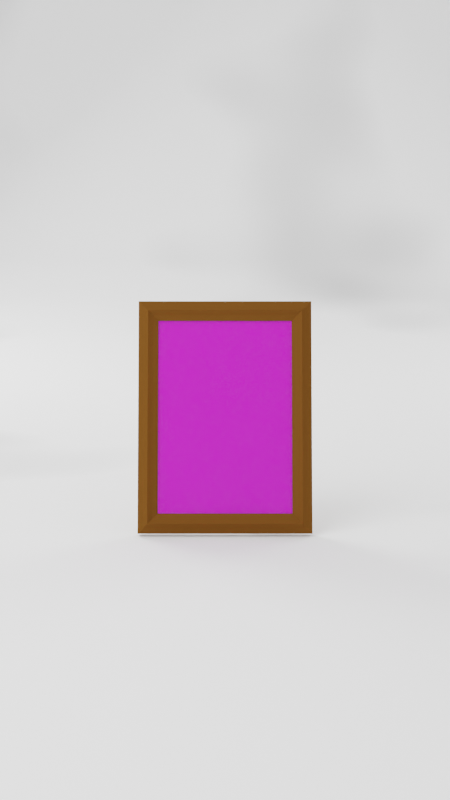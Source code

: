 # Source: uploads_files_5193408_photo_frame.blend  (saved by Blender 3.6.2; exported with 4.5.12 LTS)
import bpy
from mathutils import Matrix  # noqa: F401  (used for matrix-valued properties, if any)

bpy.ops.wm.read_factory_settings(use_empty=True)
scene = bpy.context.scene
scene.name = 'Shorts'

# ---- collections
col_collection = bpy.data.collections.new('Collection'); scene.collection.children.link(col_collection)
col_lights = bpy.data.collections.new('Lights'); scene.collection.children.link(col_lights)
col_camera_front = bpy.data.collections.new('Camera front'); scene.collection.children.link(col_camera_front)
col_camera_left = bpy.data.collections.new('Camera left'); scene.collection.children.link(col_camera_left)
col_camera_right = bpy.data.collections.new('Camera right'); scene.collection.children.link(col_camera_right)
col_camera_shorts = bpy.data.collections.new('Camera shorts'); scene.collection.children.link(col_camera_shorts)

# ---- images (referenced by path relative to the original .blend; pixels are not part of the script)
import os
ASSET_DIR = os.environ.get("B2B_ASSET_DIR", "")  # directory of the original .blend (textures are referenced by path, not embedded)
HERE = os.path.dirname(os.path.abspath(__file__))  # packed textures are extracted next to this script under _unpacked/

def load_image(name, relpath, width, height, colorspace="sRGB"):
    """Load a texture the original file referenced (path relative to the .blend, or extracted next to this script)."""
    p = next((c for c in (os.path.join(HERE, relpath), os.path.join(ASSET_DIR, relpath)) if relpath and os.path.exists(c)), "")
    if p:
        img = bpy.data.images.load(p, check_existing=True)
        img.name = name
    else:  # same state as the original file: an image datablock whose file is absent (Cycles renders it pink)
        img = bpy.data.images.new(name, width, height)
        img.source = "FILE"
        img.filepath = "//" + (relpath or name)
    img.colorspace_settings.name = colorspace
    return img
img_photo_png = load_image('photo.png', 'textures/photo.png', 1024, 1024, 'sRGB')

# ---- materials (node trees are filled in below, after node groups)
mat_glass = bpy.data.materials.new('Glass')
mat_frame = bpy.data.materials.new('Frame')
mat_photo = bpy.data.materials.new('Photo')
mat_background = bpy.data.materials.new('Background')
mat_background_001 = bpy.data.materials.new('Background.001')

# ---- material node trees
mat_glass.use_nodes = True; mat_glass.node_tree.nodes.clear()
_N = mat_glass.node_tree.nodes; _L = mat_glass.node_tree.links
n0 = _N.new('ShaderNodeBsdfPrincipled'); n0.name = 'Principled BSDF'; n0.location = (10, 300)
n0.distribution = 'GGX'
n0.subsurface_method = 'RANDOM_WALK_SKIN'
n0.inputs[2].default_value = 0.2
n0.inputs[3].default_value = 1.45
n0.inputs[13].default_value = 0.0
n0.inputs[18].default_value = 1.0
n0.inputs[27].default_value = (0.0, 0.0, 0.0, 1.0)
n0.inputs[28].default_value = 1.0
n1 = _N.new('ShaderNodeWireframe'); n1.name = 'Wireframe'; n1.location = (109, 416)
n1.inputs[0].default_value = 0.001
n2 = _N.new('ShaderNodeMixShader'); n2.name = 'Mix Shader'; n2.location = (332, 408)
n2.inputs[0].default_value = 1.0
n3 = _N.new('ShaderNodeOutputMaterial'); n3.name = 'Material Output'; n3.location = (535, 408)
_L.new(n1.outputs[0], n2.inputs[1])
_L.new(n0.outputs[0], n2.inputs[2])
_L.new(n2.outputs[0], n3.inputs[0])
n3.is_active_output = True
mat_frame.use_nodes = True; mat_frame.node_tree.nodes.clear()
_N = mat_frame.node_tree.nodes; _L = mat_frame.node_tree.links
n0 = _N.new('ShaderNodeBsdfPrincipled'); n0.name = 'Principled BSDF'; n0.location = (10, 300)
n0.distribution = 'GGX'
n0.subsurface_method = 'RANDOM_WALK_SKIN'
n0.inputs[0].default_value = (0.1274, 0.04984, 0.0101, 1.0)
n0.inputs[2].default_value = 0.8
n0.inputs[3].default_value = 1.45
n0.inputs[13].default_value = 0.0
n0.inputs[27].default_value = (0.0, 0.0, 0.0, 1.0)
n0.inputs[28].default_value = 1.0
n1 = _N.new('ShaderNodeMixShader'); n1.name = 'Mix Shader'; n1.location = (330, 419)
n1.inputs[0].default_value = 1.0
n2 = _N.new('ShaderNodeWireframe'); n2.name = 'Wireframe'; n2.location = (107, 428)
n2.inputs[0].default_value = 0.001
n3 = _N.new('ShaderNodeOutputMaterial'); n3.name = 'Material Output'; n3.location = (505, 423)
_L.new(n1.outputs[0], n3.inputs[0])
_L.new(n2.outputs[0], n1.inputs[1])
_L.new(n0.outputs[0], n1.inputs[2])
n3.is_active_output = True
mat_photo.use_nodes = True; mat_photo.node_tree.nodes.clear()
_N = mat_photo.node_tree.nodes; _L = mat_photo.node_tree.links
n0 = _N.new('ShaderNodeBsdfPrincipled'); n0.name = 'Principled BSDF'; n0.location = (10, 300)
n0.distribution = 'GGX'
n0.subsurface_method = 'RANDOM_WALK_SKIN'
n0.inputs[2].default_value = 0.8
n0.inputs[3].default_value = 1.45
n0.inputs[13].default_value = 0.0
n0.inputs[27].default_value = (0.0, 0.0, 0.0, 1.0)
n0.inputs[28].default_value = 1.0
n1 = _N.new('ShaderNodeMapping'); n1.name = 'Mapping'; n1.location = (-450, 260)
n2 = _N.new('ShaderNodeTexCoord'); n2.name = 'Texture Coordinate'; n2.location = (-630, 260)
n3 = _N.new('ShaderNodeTexImage'); n3.name = 'Image Texture'; n3.location = (-270, 260)
n3.image = img_photo_png
n4 = _N.new('ShaderNodeWireframe'); n4.name = 'Wireframe'; n4.location = (109, 416)
n4.inputs[0].default_value = 0.001
n5 = _N.new('ShaderNodeMixShader'); n5.name = 'Mix Shader'; n5.location = (332, 408)
n5.inputs[0].default_value = 1.0
n6 = _N.new('ShaderNodeOutputMaterial'); n6.name = 'Material Output'; n6.location = (496, 408)
_L.new(n3.outputs[0], n0.inputs[0])
_L.new(n1.outputs[0], n3.inputs[0])
_L.new(n2.outputs[2], n1.inputs[0])
_L.new(n4.outputs[0], n5.inputs[1])
_L.new(n0.outputs[0], n5.inputs[2])
_L.new(n5.outputs[0], n6.inputs[0])
n6.is_active_output = True
mat_background.use_nodes = True; mat_background.node_tree.nodes.clear()
_N = mat_background.node_tree.nodes; _L = mat_background.node_tree.links
n0 = _N.new('ShaderNodeBsdfPrincipled'); n0.name = 'Principled BSDF'; n0.location = (10, 300)
n0.distribution = 'GGX'
n0.subsurface_method = 'RANDOM_WALK_SKIN'
n0.inputs[2].default_value = 0.8
n0.inputs[3].default_value = 1.45
n0.inputs[13].default_value = 0.0
n0.inputs[27].default_value = (0.0, 0.0, 0.0, 1.0)
n0.inputs[28].default_value = 1.0
n1 = _N.new('ShaderNodeOutputMaterial'); n1.name = 'Material Output'; n1.location = (300, 300)
n2 = _N.new('ShaderNodeMapping'); n2.name = 'Mapping'; n2.location = (-808, 166)
n2.inputs[1].default_value = (1.2, 0.0, 0.0)
n3 = _N.new('ShaderNodeTexCoord'); n3.name = 'Texture Coordinate'; n3.location = (-988, 166)
n4 = _N.new('ShaderNodeTexNoise'); n4.name = 'Noise Texture'; n4.location = (-628, 206)
n5 = _N.new('ShaderNodeValToRGB'); n5.name = 'ColorRamp'; n5.location = (-408, 269)
while len(n5.color_ramp.elements) > 1: n5.color_ramp.elements.remove(n5.color_ramp.elements[-1])
n5.color_ramp.elements[0].position = 0.06; n5.color_ramp.elements[0].color = (0.0, 0.0, 0.0, 1.0)
_e = n5.color_ramp.elements.new(0.46); _e.color = (1.0, 1.0, 1.0, 1.0)
_L.new(n0.outputs[0], n1.inputs[0])
_L.new(n2.outputs[0], n4.inputs[0])
_L.new(n3.outputs[0], n2.inputs[0])
_L.new(n5.outputs[0], n0.inputs[0])
_L.new(n4.outputs[0], n5.inputs[0])
n1.is_active_output = True
mat_background_001.use_nodes = True; mat_background_001.node_tree.nodes.clear()
_N = mat_background_001.node_tree.nodes; _L = mat_background_001.node_tree.links
n0 = _N.new('ShaderNodeBsdfPrincipled'); n0.name = 'Principled BSDF'; n0.location = (10, 300)
n0.distribution = 'GGX'
n0.subsurface_method = 'RANDOM_WALK_SKIN'
n0.inputs[2].default_value = 0.8
n0.inputs[3].default_value = 1.45
n0.inputs[13].default_value = 0.0
n0.inputs[27].default_value = (0.0, 0.0, 0.0, 1.0)
n0.inputs[28].default_value = 1.0
n1 = _N.new('ShaderNodeOutputMaterial'); n1.name = 'Material Output'; n1.location = (300, 300)
n2 = _N.new('ShaderNodeMapping'); n2.name = 'Mapping'; n2.location = (-808, 166)
n2.inputs[1].default_value = (1.2, 0.0, 0.0)
n3 = _N.new('ShaderNodeTexCoord'); n3.name = 'Texture Coordinate'; n3.location = (-988, 166)
n4 = _N.new('ShaderNodeTexNoise'); n4.name = 'Noise Texture'; n4.location = (-628, 206)
n5 = _N.new('ShaderNodeValToRGB'); n5.name = 'ColorRamp'; n5.location = (-408, 269)
while len(n5.color_ramp.elements) > 1: n5.color_ramp.elements.remove(n5.color_ramp.elements[-1])
n5.color_ramp.elements[0].position = 0.06; n5.color_ramp.elements[0].color = (0.0, 0.0, 0.0, 1.0)
_e = n5.color_ramp.elements.new(0.46); _e.color = (1.0, 1.0, 1.0, 1.0)
_L.new(n0.outputs[0], n1.inputs[0])
_L.new(n2.outputs[0], n4.inputs[0])
_L.new(n3.outputs[0], n2.inputs[0])
_L.new(n5.outputs[0], n0.inputs[0])
_L.new(n4.outputs[0], n5.inputs[0])
n1.is_active_output = True

# ---- world
world_world = bpy.data.worlds.new('World'); scene.world = world_world
world_world.use_nodes = True; world_world.node_tree.nodes.clear()
_N = world_world.node_tree.nodes; _L = world_world.node_tree.links
n0 = _N.new('ShaderNodeOutputWorld'); n0.name = 'World Output'; n0.location = (300, 300)
n1 = _N.new('ShaderNodeBackground'); n1.name = 'Background'; n1.location = (72, 276)
_L.new(n1.outputs[0], n0.inputs[0])
n0.is_active_output = True
world_world.color = (0.05088, 0.05088, 0.05088)
world_world.use_sun_shadow = False
world_world.sun_shadow_jitter_overblur = 0.0

# ---- cameras
cam_camera = bpy.data.cameras.new('Camera')
cam_camera.clip_end = 100.0
cam_camera.ortho_scale = 7.314
cam_camera_001 = bpy.data.cameras.new('Camera.001')
cam_camera_001.clip_end = 100.0
cam_camera_001.ortho_scale = 7.314
cam_camera_002 = bpy.data.cameras.new('Camera.002')
cam_camera_002.clip_end = 100.0
cam_camera_002.ortho_scale = 7.314
cam_camera_003 = bpy.data.cameras.new('Camera.003')
cam_camera_003.clip_end = 100.0
cam_camera_003.ortho_scale = 7.314

# ---- lights
light_area_003 = bpy.data.lights.new('Area.003', 'AREA')
light_area_003.transmission_factor = 0.0
light_area_003.energy = 785.4
light_area_003.shadow_maximum_resolution = 0.006
light_area_003.use_absolute_resolution = True
light_area_003.size = 1.0
light_area_003.size_y = 1.0
light_area_003.use_nodes = True; light_area_003.node_tree.nodes.clear()
_N = light_area_003.node_tree.nodes; _L = light_area_003.node_tree.links
n0 = _N.new('ShaderNodeOutputLight'); n0.name = 'Light Output'; n0.location = (300, 300)
n1 = _N.new('ShaderNodeEmission'); n1.name = 'Emission'; n1.location = (123, 284)
n2 = _N.new('ShaderNodeMapping'); n2.name = 'Mapping'; n2.location = (-260, 220)
n3 = _N.new('ShaderNodeTexCoord'); n3.name = 'Texture Coordinate'; n3.location = (-440, 220)
n4 = _N.new('ShaderNodeTexNoise'); n4.name = 'Noise Texture'; n4.location = (-80, 260)
n4.noise_dimensions = '4D'
n4.inputs[2].default_value = 1.0
_L.new(n1.outputs[0], n0.inputs[0])
_L.new(n2.outputs[0], n4.inputs[0])
_L.new(n3.outputs[0], n2.inputs[0])
_L.new(n4.outputs[0], n1.inputs[0])
n0.is_active_output = True
light_area_002 = bpy.data.lights.new('Area.002', 'AREA')
light_area_002.transmission_factor = 0.0
light_area_002.energy = 785.4
light_area_002.shadow_maximum_resolution = 0.006
light_area_002.use_absolute_resolution = True
light_area_002.size = 1.0
light_area_002.size_y = 1.0
light_area_001 = bpy.data.lights.new('Area.001', 'AREA')
light_area_001.transmission_factor = 0.0
light_area_001.energy = 392.7
light_area_001.shadow_maximum_resolution = 0.006
light_area_001.use_absolute_resolution = True
light_area_001.size = 1.0
light_area_001.size_y = 1.0

# ---- meshes
me_cube = bpy.data.meshes.new('Cube')
me_cube.from_pydata([(-0.7721, -0.04618, -1.111), (-0.7721, -0.04618, 1.111), (-0.7721, 0.04618, -1.111), (-0.7721, 0.04618, 1.111), (0.7721, -0.04618, -1.111), (0.7721, -0.04618, 1.111), (0.7721, 0.04618, -1.111), (0.7721, 0.04618, 1.111), (-1.0, -0.04618, -1.339), (-1.0, -0.04618, 1.339), (-1.0, 0.04618, 1.339), (-1.0, 0.04618, -1.339), (1.0, 0.04618, -1.339), (1.0, 0.04618, 1.339), (1.0, -0.04618, 1.339), (1.0, -0.04618, -1.339), (-0.7721, -0.02891, -1.111), (-0.7721, -0.02891, 1.111), (-0.04204, 0.02891, 0.506), (-0.04204, 0.02891, 0.02113), (0.04204, 0.02891, 0.02113), (0.04204, 0.02891, 0.506), (0.7721, -0.02891, 1.111), (0.7721, -0.02891, -1.111), (-0.8327, -0.07796, -1.172), (-0.9395, -0.07796, -1.278), (-0.8861, -0.1195, -1.225), (-0.9395, -0.07796, 1.278), (-0.8327, -0.07796, 1.172), (-0.8861, -0.1195, 1.225), (0.8327, -0.07796, 1.172), (0.9395, -0.07796, 1.278), (0.8861, -0.1195, 1.225), (0.9395, -0.07796, -1.278), (0.8327, -0.07796, -1.172), (0.8861, -0.1195, -1.225), (-0.7721, -0.03557, -1.111), (-0.7721, -0.03557, 1.111), (0.7721, -0.03557, 1.111), (0.7721, -0.03557, -1.111), (-0.7721, 0.02891, 1.111), (-0.7721, 0.02891, -1.111), (0.7721, 0.02891, -1.111), (0.7721, 0.02891, 1.111), (-0.02247, 0.9332, -1.16), (-0.02247, 0.6794, -1.212), (0.02247, 0.6794, -1.212), (0.02247, 0.9332, -1.16)], [], [(8, 9, 10, 11), (0, 4, 23, 16), (12, 13, 14, 15), (2, 3, 40, 41), (11, 12, 15, 8), (13, 10, 9, 14), (27, 31, 14, 9), (3, 2, 11, 10), (2, 6, 12, 11), (7, 3, 10, 13), (6, 7, 13, 12), (4, 0, 24, 34), (1, 5, 30, 28), (18, 21, 47, 44), (23, 22, 17, 16), (7, 6, 42, 43), (6, 2, 41, 42), (1, 0, 16, 17), (5, 1, 17, 22), (4, 5, 22, 23), (3, 7, 43, 40), (5, 4, 34, 30), (25, 27, 9, 8), (31, 33, 15, 14), (33, 25, 8, 15), (31, 27, 29, 32), (32, 29, 28, 30), (25, 33, 35, 26), (26, 35, 34, 24), (33, 31, 32, 35), (35, 32, 30, 34), (27, 25, 26, 29), (29, 26, 24, 28), (0, 1, 28, 24), (39, 38, 37, 36), (18, 19, 41, 40), (19, 20, 42, 41), (21, 18, 40, 43), (20, 21, 43, 42), (45, 44, 47, 46), (19, 18, 44, 45), (21, 20, 46, 47), (20, 19, 45, 46)])
me_cube.polygons.foreach_set('material_index', [1, 1, 1, 1, 1, 1, 1, 1, 1, 1, 1, 1, 1, 1, 2, 1, 1, 1, 1, 1, 1, 1, 1, 1, 1, 1, 1, 1, 1, 1, 1, 1, 1, 1, 0, 1, 1, 1, 1, 1, 1, 1, 1])
_uv = me_cube.uv_layers.new(name='UVMap')
_uv.uv.foreach_set('vector', [0.375, 0.0, 0.625, 0.0, 0.625, 0.25, 0.375, 0.25, 0.3963, 0.9715, 0.3963, 0.7785, 0.3963, 0.7785, 0.3963, 0.9715, 0.375, 0.5, 0.625, 0.5, 0.625, 0.75, 0.375, 0.75, 0.3963, 0.2785, 0.6037, 0.2785, 0.6037, 0.2785, 0.3963, 0.2785, 0.125, 0.5, 0.375, 0.5, 0.375, 0.75, 0.125, 0.75, 0.625, 0.5, 0.875, 0.5, 0.875, 0.75, 0.625, 0.75, 0.6193, 0.9924, 0.6193, 0.7576, 0.625, 0.75, 0.625, 1.0, 0.6037, 0.2785, 0.3963, 0.2785, 0.375, 0.25, 0.625, 0.25, 0.3963, 0.2785, 0.3963, 0.4715, 0.375, 0.5, 0.375, 0.25, 0.6037, 0.4715, 0.6037, 0.2785, 0.625, 0.25, 0.625, 0.5, 0.3963, 0.4715, 0.6037, 0.4715, 0.625, 0.5, 0.375, 0.5, 0.3963, 0.7785, 0.3963, 0.9715, 0.3906, 0.9791, 0.3906, 0.7709, 0.6037, 0.9715, 0.6037, 0.7785, 0.6094, 0.7709, 0.6094, 0.9791, 0.5383, 0.3661, 0.5383, 0.3839, 0.5383, 0.3839, 0.5383, 0.3661, 0.9996, 0.06744, 0.9996, 0.9318, 0.0003892, 0.9318, 0.0003892, 0.06744, 0.6037, 0.4715, 0.3963, 0.4715, 0.3963, 0.4715, 0.6037, 0.4715, 0.3963, 0.4715, 0.3963, 0.2785, 0.3963, 0.2785, 0.3963, 0.4715, 0.6037, 0.9715, 0.3963, 0.9715, 0.3963, 0.9715, 0.6037, 0.9715, 0.6037, 0.7785, 0.6037, 0.9715, 0.6037, 0.9715, 0.6037, 0.7785, 0.3963, 0.7785, 0.6037, 0.7785, 0.6037, 0.7785, 0.3963, 0.7785, 0.6037, 0.2785, 0.6037, 0.4715, 0.6037, 0.4715, 0.6037, 0.2785, 0.6037, 0.7785, 0.3963, 0.7785, 0.3906, 0.7709, 0.6094, 0.7709, 0.3807, 0.9924, 0.6193, 0.9924, 0.625, 1.0, 0.375, 1.0, 0.6193, 0.7576, 0.3807, 0.7576, 0.375, 0.75, 0.625, 0.75, 0.3807, 0.7576, 0.3807, 0.9924, 0.375, 1.0, 0.375, 0.75, 0.6193, 0.7576, 0.6193, 0.9924, 0.6144, 0.9858, 0.6144, 0.7642, 0.6144, 0.7642, 0.6144, 0.9858, 0.6094, 0.9791, 0.6094, 0.7709, 0.3807, 0.9924, 0.3807, 0.7576, 0.3856, 0.7642, 0.3856, 0.9858, 0.3856, 0.9858, 0.3856, 0.7642, 0.3906, 0.7709, 0.3906, 0.9791, 0.3807, 0.7576, 0.6193, 0.7576, 0.6144, 0.7642, 0.3856, 0.7642, 0.3856, 0.7642, 0.6144, 0.7642, 0.6094, 0.7709, 0.3906, 0.7709, 0.6193, 0.9924, 0.3807, 0.9924, 0.3856, 0.9858, 0.6144, 0.9858, 0.6144, 0.9858, 0.3856, 0.9858, 0.3906, 0.9791, 0.6094, 0.9791, 0.3963, 0.9715, 0.6037, 0.9715, 0.6094, 0.9791, 0.3906, 0.9791, 0.3963, 0.7785, 0.6037, 0.7785, 0.6037, 0.9715, 0.3963, 0.9715, 0.5383, 0.3661, 0.4617, 0.3661, 0.3963, 0.2785, 0.6037, 0.2785, 0.4617, 0.3661, 0.4617, 0.3839, 0.3963, 0.4715, 0.3963, 0.2785, 0.5383, 0.3839, 0.5383, 0.3661, 0.6037, 0.2785, 0.6037, 0.4715, 0.4617, 0.3839, 0.5383, 0.3839, 0.6037, 0.4715, 0.3963, 0.4715, 0.4617, 0.3661, 0.5383, 0.3661, 0.5383, 0.3839, 0.4617, 0.3839, 0.4617, 0.3661, 0.5383, 0.3661, 0.5383, 0.3661, 0.4617, 0.3661, 0.5383, 0.3839, 0.4617, 0.3839, 0.4617, 0.3839, 0.5383, 0.3839, 0.4617, 0.3839, 0.4617, 0.3661, 0.4617, 0.3661, 0.4617, 0.3839])
me_cube.materials.append(mat_glass)
me_cube.materials.append(mat_frame)
me_cube.materials.append(mat_photo)
me_cube.update()
me_mesh = bpy.data.meshes.new('Mesh')
me_mesh.from_pydata([(4.443, 3.652, 6.944), (4.442, 3.694, 6.601), (4.441, 3.749, 6.12), (4.441, 3.811, 5.528), (4.442, 3.873, 4.855), (4.442, 3.931, 4.129), (4.443, 3.976, 3.38), (4.443, 4.003, 2.636), (4.444, 4.007, 1.925), (4.444, 3.979, 1.278), (4.444, 3.915, 0.722), (4.444, 3.808, 0.2864), (4.443, 3.652, 0.0), (4.442, 3.394, -0.1723), (4.441, 2.992, -0.2985), (4.441, 2.476, -0.3845), (4.442, 1.872, -0.4361), (4.442, 1.207, -0.4415), (4.443, 0.5089, -0.4415), (4.443, -0.1952, -0.4415), (4.443, -0.8779, -0.4415), (4.442, -1.512, -0.4415), (4.441, -2.07, -0.4415), (4.439, -2.525, -0.4415), (4.435, -2.849, -0.4415), (-4.516, 3.652, 6.944), (-4.517, 3.694, 6.601), (-4.517, 3.749, 6.12), (-4.517, 3.811, 5.528), (-4.517, 3.873, 4.855), (-4.516, 3.931, 4.129), (-4.516, 3.976, 3.38), (-4.515, 4.003, 2.636), (-4.514, 4.007, 1.925), (-4.514, 3.979, 1.278), (-4.514, 3.915, 0.722), (-4.514, 3.808, 0.2864), (-4.516, 3.652, 0.0), (-4.517, 3.394, -0.1723), (-4.517, 2.992, -0.2985), (-4.517, 2.476, -0.3845), (-4.516, 1.872, -0.4361), (-4.516, 1.207, -0.4415), (-4.515, 0.5089, -0.4415), (-4.515, -0.1952, -0.4415), (-4.515, -0.8779, -0.4415), (-4.516, -1.512, -0.4415), (-4.517, -2.07, -0.4415), (-4.519, -2.525, -0.4415), (-4.523, -2.849, -0.4415)], [], [(16, 17, 42, 41), (9, 10, 35, 34), (2, 3, 28, 27), (17, 18, 43, 42), (10, 11, 36, 35), (3, 4, 29, 28), (18, 19, 44, 43), (11, 12, 37, 36), (4, 5, 30, 29), (19, 20, 45, 44), (12, 13, 38, 37), (5, 6, 31, 30), (20, 21, 46, 45), (13, 14, 39, 38), (6, 7, 32, 31), (21, 22, 47, 46), (14, 15, 40, 39), (7, 8, 33, 32), (22, 23, 48, 47), (0, 1, 26, 25), (15, 16, 41, 40), (8, 9, 34, 33), (23, 24, 49, 48), (1, 2, 27, 26)])
me_mesh.polygons.foreach_set('use_smooth', [True] * 24)
me_mesh.materials.append(mat_background)
me_mesh.update()
me_mesh_001 = bpy.data.meshes.new('Mesh.001')
me_mesh_001.from_pydata([(4.443, 3.652, 6.944), (4.442, 3.694, 6.601), (4.441, 3.749, 6.12), (4.441, 3.811, 5.528), (4.442, 3.873, 4.855), (4.442, 3.931, 4.129), (4.443, 3.976, 3.38), (4.443, 4.003, 2.636), (4.444, 4.007, 1.925), (4.444, 3.979, 1.278), (4.444, 3.915, 0.722), (4.444, 3.808, 0.2864), (4.443, 3.652, 0.0), (4.442, 3.394, -0.1723), (4.441, 2.992, -0.2985), (4.441, 2.476, -0.3845), (4.442, 1.872, -0.4361), (4.442, 1.207, -0.4415), (4.443, 0.5089, -0.4415), (4.443, -0.1952, -0.4415), (4.443, -0.8779, -0.4415), (4.442, -1.512, -0.4415), (4.441, -2.07, -0.4415), (4.439, -2.525, -0.4415), (4.435, -2.849, -0.4415), (-4.516, 3.652, 6.944), (-4.517, 3.694, 6.601), (-4.517, 3.749, 6.12), (-4.517, 3.811, 5.528), (-4.517, 3.873, 4.855), (-4.516, 3.931, 4.129), (-4.516, 3.976, 3.38), (-4.515, 4.003, 2.636), (-4.514, 4.007, 1.925), (-4.514, 3.979, 1.278), (-4.514, 3.915, 0.722), (-4.514, 3.808, 0.2864), (-4.516, 3.652, 0.0), (-4.517, 3.394, -0.1723), (-4.517, 2.992, -0.2985), (-4.517, 2.476, -0.3845), (-4.516, 1.872, -0.4361), (-4.516, 1.207, -0.4415), (-4.515, 0.5089, -0.4415), (-4.515, -0.1952, -0.4415), (-4.515, -0.8779, -0.4415), (-4.516, -1.512, -0.4415), (-4.517, -2.07, -0.4415), (-4.519, -2.525, -0.4415), (-4.523, -2.849, -0.4415)], [], [(16, 17, 42, 41), (9, 10, 35, 34), (2, 3, 28, 27), (17, 18, 43, 42), (10, 11, 36, 35), (3, 4, 29, 28), (18, 19, 44, 43), (11, 12, 37, 36), (4, 5, 30, 29), (19, 20, 45, 44), (12, 13, 38, 37), (5, 6, 31, 30), (20, 21, 46, 45), (13, 14, 39, 38), (6, 7, 32, 31), (21, 22, 47, 46), (14, 15, 40, 39), (7, 8, 33, 32), (22, 23, 48, 47), (0, 1, 26, 25), (15, 16, 41, 40), (8, 9, 34, 33), (23, 24, 49, 48), (1, 2, 27, 26)])
me_mesh_001.polygons.foreach_set('use_smooth', [True] * 24)
me_mesh_001.materials.append(mat_background)
me_mesh_001.update()
me_mesh_002 = bpy.data.meshes.new('Mesh.002')
me_mesh_002.from_pydata([(4.443, 3.652, 6.944), (4.442, 3.694, 6.601), (4.441, 3.749, 6.12), (4.441, 3.811, 5.528), (4.442, 3.873, 4.855), (4.442, 3.931, 4.129), (4.443, 3.976, 3.38), (4.443, 4.003, 2.636), (4.444, 4.007, 1.925), (4.444, 3.979, 1.278), (4.444, 3.915, 0.722), (4.444, 3.808, 0.2864), (4.443, 3.652, 0.0), (4.442, 3.394, -0.1723), (4.441, 2.992, -0.2985), (4.441, 2.476, -0.3845), (4.442, 1.872, -0.4361), (4.442, 1.207, -0.4415), (4.443, 0.5089, -0.4415), (4.443, -0.1952, -0.4415), (4.443, -0.8779, -0.4415), (4.442, -1.512, -0.4415), (4.441, -2.07, -0.4415), (4.439, -2.525, -0.4415), (4.435, -2.849, -0.4415), (-4.516, 3.652, 6.944), (-4.517, 3.694, 6.601), (-4.517, 3.749, 6.12), (-4.517, 3.811, 5.528), (-4.517, 3.873, 4.855), (-4.516, 3.931, 4.129), (-4.516, 3.976, 3.38), (-4.515, 4.003, 2.636), (-4.514, 4.007, 1.925), (-4.514, 3.979, 1.278), (-4.514, 3.915, 0.722), (-4.514, 3.808, 0.2864), (-4.516, 3.652, 0.0), (-4.517, 3.394, -0.1723), (-4.517, 2.992, -0.2985), (-4.517, 2.476, -0.3845), (-4.516, 1.872, -0.4361), (-4.516, 1.207, -0.4415), (-4.515, 0.5089, -0.4415), (-4.515, -0.1952, -0.4415), (-4.515, -0.8779, -0.4415), (-4.516, -1.512, -0.4415), (-4.517, -2.07, -0.4415), (-4.519, -2.525, -0.4415), (-4.523, -2.849, -0.4415)], [], [(16, 17, 42, 41), (9, 10, 35, 34), (2, 3, 28, 27), (17, 18, 43, 42), (10, 11, 36, 35), (3, 4, 29, 28), (18, 19, 44, 43), (11, 12, 37, 36), (4, 5, 30, 29), (19, 20, 45, 44), (12, 13, 38, 37), (5, 6, 31, 30), (20, 21, 46, 45), (13, 14, 39, 38), (6, 7, 32, 31), (21, 22, 47, 46), (14, 15, 40, 39), (7, 8, 33, 32), (22, 23, 48, 47), (0, 1, 26, 25), (15, 16, 41, 40), (8, 9, 34, 33), (23, 24, 49, 48), (1, 2, 27, 26)])
me_mesh_002.polygons.foreach_set('use_smooth', [True] * 24)
me_mesh_002.materials.append(mat_background)
me_mesh_002.update()
me_mesh_003 = bpy.data.meshes.new('Mesh.003')
me_mesh_003.from_pydata([(4.443, 3.652, 6.944), (4.442, 3.694, 6.601), (4.441, 3.749, 6.12), (4.441, 3.811, 5.528), (4.442, 3.873, 4.855), (4.442, 3.931, 4.129), (4.443, 3.976, 3.38), (4.443, 4.003, 2.636), (4.444, 4.007, 1.925), (4.444, 3.979, 1.278), (4.444, 3.915, 0.722), (4.444, 3.808, 0.2864), (4.443, 3.652, 0.0), (4.442, 3.394, -0.1723), (4.441, 2.992, -0.2985), (4.441, 2.476, -0.3845), (4.442, 1.872, -0.4361), (4.442, 1.207, -0.4415), (4.443, 0.5089, -0.4415), (4.443, -0.1952, -0.4415), (4.443, -0.8779, -0.4415), (4.442, -1.512, -0.4415), (4.441, -2.07, -0.4415), (4.439, -2.525, -0.4415), (4.435, -2.849, -0.4415), (-4.516, 3.652, 6.944), (-4.517, 3.694, 6.601), (-4.517, 3.749, 6.12), (-4.517, 3.811, 5.528), (-4.517, 3.873, 4.855), (-4.516, 3.931, 4.129), (-4.516, 3.976, 3.38), (-4.515, 4.003, 2.636), (-4.514, 4.007, 1.925), (-4.514, 3.979, 1.278), (-4.514, 3.915, 0.722), (-4.514, 3.808, 0.2864), (-4.516, 3.652, 0.0), (-4.517, 3.394, -0.1723), (-4.517, 2.992, -0.2985), (-4.517, 2.476, -0.3845), (-4.516, 1.872, -0.4361), (-4.516, 1.207, -0.4415), (-4.515, 0.5089, -0.4415), (-4.515, -0.1952, -0.4415), (-4.515, -0.8779, -0.4415), (-4.516, -1.512, -0.4415), (-4.517, -2.07, -0.4415), (-4.519, -2.525, -0.4415), (-4.523, -2.849, -0.4415)], [], [(16, 17, 42, 41), (9, 10, 35, 34), (2, 3, 28, 27), (17, 18, 43, 42), (10, 11, 36, 35), (3, 4, 29, 28), (18, 19, 44, 43), (11, 12, 37, 36), (4, 5, 30, 29), (19, 20, 45, 44), (12, 13, 38, 37), (5, 6, 31, 30), (20, 21, 46, 45), (13, 14, 39, 38), (6, 7, 32, 31), (21, 22, 47, 46), (14, 15, 40, 39), (7, 8, 33, 32), (22, 23, 48, 47), (0, 1, 26, 25), (15, 16, 41, 40), (8, 9, 34, 33), (23, 24, 49, 48), (1, 2, 27, 26)])
me_mesh_003.polygons.foreach_set('use_smooth', [True] * 24)
me_mesh_003.materials.append(mat_background_001)
me_mesh_003.update()

# ---- objects
ob_cube = bpy.data.objects.new('Cube', me_cube)
ob_area_001 = bpy.data.objects.new('Area.001', light_area_003)
ob_area_002 = bpy.data.objects.new('Area.002', light_area_002)
ob_empty = bpy.data.objects.new('Empty', None)
ob_area = bpy.data.objects.new('Area', light_area_001)
ob_camera_front = bpy.data.objects.new('Camera front', cam_camera)
ob_beziercurve = bpy.data.objects.new('BezierCurve', me_mesh)
ob_camera_left = bpy.data.objects.new('Camera left', cam_camera_001)
ob_beziercurve_001 = bpy.data.objects.new('BezierCurve.001', me_mesh_001)
ob_camera_right = bpy.data.objects.new('Camera right', cam_camera_002)
ob_beziercurve_002 = bpy.data.objects.new('BezierCurve.002', me_mesh_002)
ob_camera_shorts = bpy.data.objects.new('Camera shorts', cam_camera_003)
ob_beziercurve_003 = bpy.data.objects.new('BezierCurve.003', me_mesh_003)

# ---- transforms, parenting, visibility, modifiers, constraints
ob_cube.location = (0.0, 0.0, 0.6345)
ob_cube.rotation_euler = (-0.2008, -0.0, 0.0)
ob_cube.scale = (0.4725, 0.4725, 0.4725)
ob_area_001.location = (7.688, 7.689, 5.712)
ob_area_001.rotation_euler = (1.047, 0.006251, 2.354)
ob_area_001.scale = (4.811, 4.811, 4.811)
ob_area_002.location = (-6.168, 7.478, 5.712)
ob_area_002.rotation_euler = (1.017, 0.1739, 3.794)
ob_area_002.scale = (4.811, 4.811, 4.811)
ob_empty.location = (0.0, 0.0, 0.0)
ob_empty.rotation_euler = (0.0, -0.0, 6.283)
ob_empty.empty_display_type = 'CUBE'
ob_area.parent = ob_empty
ob_area.location = (-3.53, -3.869, 5.649)
ob_area.rotation_euler = (0.8476, -0.02259, -0.8211)
ob_area.scale = (4.811, 4.811, 4.811)
ob_camera_front.location = (0.0, -6.0, 1.58)
ob_camera_front.rotation_euler = (1.437, -0.0, 0.0)
ob_camera_front.lock_rotations_4d = False
ob_camera_front.empty_display_type = 'ARROWS'
ob_camera_front.color = (0.0, 0.0, 0.0, 0.0)
ob_camera_front.display_type = 'WIRE'
ob_camera_front.lineart.crease_threshold = 0.0
ob_beziercurve.location = (0.0, 0.1863, 1.41)
ob_beziercurve.scale = (3.191, 3.191, 3.191)
ob_camera_left.location = (6.0, 4.768e-07, 1.58)
ob_camera_left.rotation_euler = (1.437, -0.0, 1.571)
ob_camera_left.lock_rotations_4d = False
ob_camera_left.empty_display_type = 'ARROWS'
ob_camera_left.color = (0.0, 0.0, 0.0, 0.0)
ob_camera_left.display_type = 'WIRE'
ob_camera_left.lineart.crease_threshold = 0.0
ob_beziercurve_001.location = (-0.1863, -1.49e-08, 1.41)
ob_beziercurve_001.rotation_euler = (0.0, -0.0, 1.571)
ob_beziercurve_001.scale = (3.191, 3.191, 3.191)
ob_camera_right.location = (-6.0, -1.001e-06, 1.58)
ob_camera_right.rotation_euler = (1.437, -0.0, 4.712)
ob_camera_right.lock_rotations_4d = False
ob_camera_right.empty_display_type = 'ARROWS'
ob_camera_right.color = (0.0, 0.0, 0.0, 0.0)
ob_camera_right.display_type = 'WIRE'
ob_camera_right.lineart.crease_threshold = 0.0
ob_beziercurve_002.location = (0.1863, -1.49e-08, 1.41)
ob_beziercurve_002.rotation_euler = (0.0, -0.0, -1.571)
ob_beziercurve_002.scale = (3.191, 3.191, 3.191)
ob_camera_shorts.location = (0.0, -6.0, 1.535)
ob_camera_shorts.rotation_euler = (1.437, -0.0, 0.0)
ob_camera_shorts.lock_rotations_4d = False
ob_camera_shorts.empty_display_type = 'ARROWS'
ob_camera_shorts.color = (0.0, 0.0, 0.0, 0.0)
ob_camera_shorts.display_type = 'WIRE'
ob_camera_shorts.lineart.crease_threshold = 0.0
ob_beziercurve_003.location = (0.0, 0.1863, 1.41)
ob_beziercurve_003.scale = (3.191, 3.191, 3.191)

# ---- collection membership
col_collection.objects.link(ob_cube)
col_lights.objects.link(ob_area_001)
col_lights.objects.link(ob_area_002)
col_lights.objects.link(ob_empty)
col_lights.objects.link(ob_area)
col_camera_front.objects.link(ob_camera_front)
col_camera_front.objects.link(ob_beziercurve)
col_camera_left.objects.link(ob_camera_left)
col_camera_left.objects.link(ob_beziercurve_001)
col_camera_right.objects.link(ob_camera_right)
col_camera_right.objects.link(ob_beziercurve_002)
col_camera_shorts.objects.link(ob_camera_shorts)
col_camera_shorts.objects.link(ob_beziercurve_003)
def _layer_coll(name, lc=None):
    lc = lc or bpy.context.view_layer.layer_collection
    for c in lc.children:
        if c.name == name: return c
        r = _layer_coll(name, c)
        if r: return r
_layer_coll('Camera left').exclude = True
_layer_coll('Camera right').exclude = True
_layer_coll('Camera shorts').exclude = True

# ---- scene / render settings (as saved in the file)
scene.camera = ob_camera_shorts
scene.frame_start = 1; scene.frame_end = 250; scene.frame_set(1)
scene.render.engine = 'CYCLES'
scene.render.image_settings.file_format = 'FFMPEG'
scene.render.image_settings.color_mode = 'RGB'
scene.render.resolution_x = 1080
scene.render.resolution_y = 1920
scene.cycles.samples = 8
scene.cycles.sampling_pattern = 'TABULATED_SOBOL'
scene.cycles.adaptive_threshold = 0.1
scene.view_settings.view_transform = 'Filmic'
bpy.context.view_layer.update()
